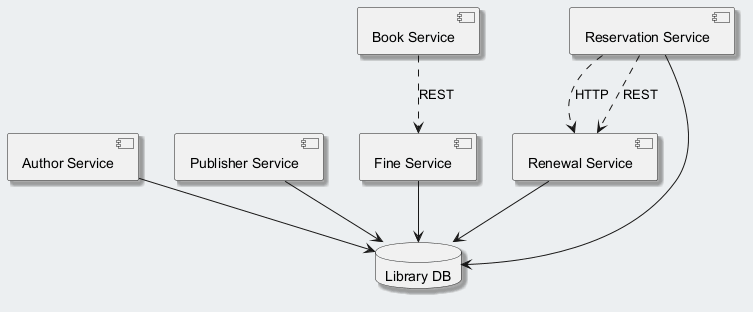

The diagram above was rendered by PlantUML. Its source (embedded in the PNG):
@startuml
skinparam backgroundColor #ECEFF1
skinparam classBackgroundColor #FFFFFF
skinparam classBorderColor #455A64
skinparam shadowing true
component "Renewal Service" as C_RenewalService
component "Author Service" as C_AuthorService
component "Publisher Service" as C_PublisherService
component "Fine Service" as C_FineService
component "Book Service" as C_BookService
component "Reservation Service" as C_ReservationService
database "Library DB" as DB_library
C_RenewalService --> DB_library
C_AuthorService --> DB_library
C_PublisherService --> DB_library
C_FineService --> DB_library
C_ReservationService --> DB_library
C_ReservationService ..> C_RenewalService : HTTP
C_ReservationService ..> C_RenewalService : REST
C_BookService ..> C_FineService : REST
@enduml